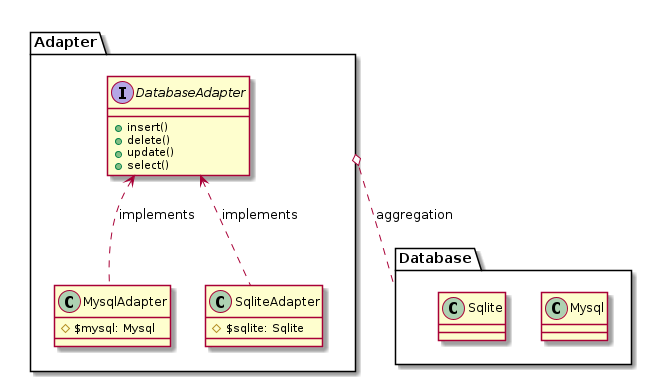

The diagram above was rendered by PlantUML. Its source (embedded in the PNG):
@startuml
package Adapter {
    interface DatabaseAdapter {
        + insert()
        + delete()
        + update()
        + select()
    }
    class MysqlAdapter {
        # $mysql: Mysql
    }
    class SqliteAdapter {
        # $sqlite: Sqlite
    }

    MysqlAdapter .up.> DatabaseAdapter : implements
    SqliteAdapter .up.> DatabaseAdapter : implements
}
package Database {
    class Mysql
    class Sqlite
}

Adapter o.down. Database : aggregation

@enduml